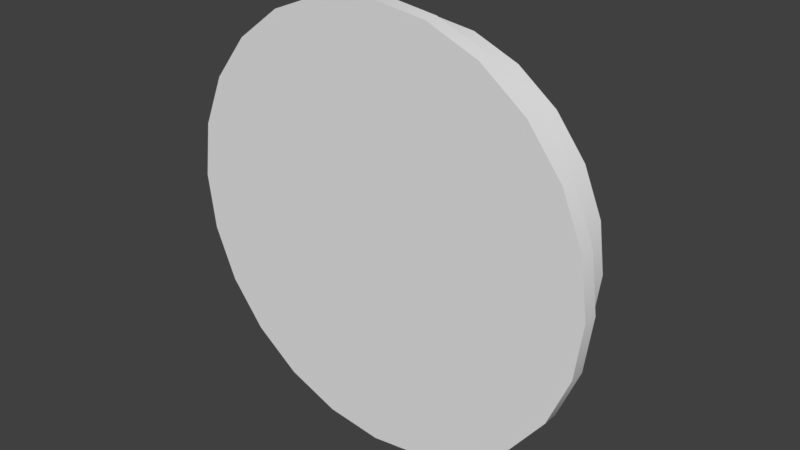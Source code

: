 # Source: Fountain_BaseMesh_0.1.blend  (saved by Blender 2.78.0; exported with 4.5.12 LTS)
import bpy
from mathutils import Matrix  # noqa: F401  (used for matrix-valued properties, if any)

bpy.ops.wm.read_factory_settings(use_empty=True)
scene = bpy.context.scene
scene.name = 'Scene'

# ---- collections
col_collection_1 = bpy.data.collections.new('Collection 1'); scene.collection.children.link(col_collection_1)

# ---- materials (node trees are filled in below, after node groups)
mat_fountain_material = bpy.data.materials.new('Fountain_Material')
mat_fountain_material.alpha_threshold = 0.0
mat_fountain_material.use_transparent_shadow = False
mat_fountain_material.roughness = 0.5

# ---- material node trees

# ---- world
world_world = bpy.data.worlds.new('World'); scene.world = world_world
world_world.color = (0.05088, 0.05088, 0.05088)
world_world.use_sun_shadow = False
world_world.sun_shadow_jitter_overblur = 0.0
world_world.cycles.sampling_method = 'MANUAL'

# ---- meshes
me_cylinder_001 = bpy.data.meshes.new('Cylinder.001')
me_cylinder_001.from_pydata([(0.0, 0.5, -2.5), (0.647, 0.5, -2.415), (1.25, 0.5, -2.165), (1.768, 0.5, -1.768), (2.165, 0.5, -1.25), (2.415, 0.5, -0.647), (2.5, 0.5, -2.106e-07), (2.415, 0.5, 0.647), (2.165, 0.5, 1.25), (1.768, 0.5, 1.768), (1.25, 0.5, 2.165), (0.647, 0.5, 2.415), (9.735e-07, 0.5, 2.5), (-0.647, 0.5, 2.415), (-1.25, 0.5, 2.165), (-1.768, 0.5, 1.768), (-2.165, 0.5, 1.25), (-2.415, 0.5, 0.647), (-2.5, 0.5, 1.14e-06), (-2.415, 0.5, -0.647), (-2.165, 0.5, -1.25), (-1.768, 0.5, -1.768), (-1.25, 0.5, -2.165), (-0.647, 0.5, -2.415), (0.5823, 0.5, -2.173), (1.291e-08, 0.5, -2.25), (1.125, 0.5, -1.949), (1.591, 0.5, -1.591), (1.949, 0.5, -1.125), (2.173, 0.5, -0.5823), (2.25, 0.5, -1.53e-07), (2.173, 0.5, 0.5823), (1.949, 0.5, 1.125), (1.591, 0.5, 1.591), (1.125, 0.5, 1.949), (0.5823, 0.5, 2.173), (8.891e-07, 0.5, 2.25), (-0.5823, 0.5, 2.173), (-1.125, 0.5, 1.949), (-1.591, 0.5, 1.591), (-1.949, 0.5, 1.125), (-2.173, 0.5, 0.5823), (-2.25, 0.5, 1.063e-06), (-2.173, 0.5, -0.5823), (-1.949, 0.5, -1.125), (-1.591, 0.5, -1.591), (-1.125, 0.5, -1.949), (-0.5823, 0.5, -2.173), (0.5823, 0.4, -2.173), (1.291e-08, 0.4, -2.25), (1.125, 0.4, -1.949), (1.591, 0.4, -1.591), (1.949, 0.4, -1.125), (2.173, 0.4, -0.5823), (2.25, 0.4, -1.486e-07), (2.173, 0.4, 0.5823), (1.949, 0.4, 1.125), (1.591, 0.4, 1.591), (1.125, 0.4, 1.949), (0.5823, 0.4, 2.173), (8.891e-07, 0.4, 2.25), (-0.5823, 0.4, 2.173), (-1.125, 0.4, 1.949), (-1.591, 0.4, 1.591), (-1.949, 0.4, 1.125), (-2.173, 0.4, 0.5823), (-2.25, 0.4, 1.067e-06), (-2.173, 0.4, -0.5823), (-1.949, 0.4, -1.125), (-1.591, 0.4, -1.591), (-1.125, 0.4, -1.949), (-0.5823, 0.4, -2.173), (1.105e-06, -0.5, 2.887), (0.7473, -0.3, 2.789), (0.7473, -0.5, 2.789), (1.444, -0.3, 2.501), (1.444, -0.5, 2.501), (2.042, -0.3, 2.042), (2.042, -0.5, 2.042), (2.501, -0.3, 1.444), (2.501, -0.5, 1.444), (2.789, -0.3, 0.7473), (2.789, -0.5, 0.7473), (2.887, -0.3, -2.603e-07), (2.887, -0.5, -2.516e-07), (2.789, -0.3, -0.7473), (2.789, -0.5, -0.7473), (2.501, -0.3, -1.444), (2.501, -0.5, -1.444), (2.042, -0.3, -2.042), (2.042, -0.5, -2.042), (1.444, -0.3, -2.501), (1.444, -0.5, -2.501), (0.7473, -0.3, -2.789), (0.7473, -0.5, -2.789), (-1.911e-08, -0.5, -2.887), (0.0, -0.1, -2.5), (0.647, -0.1, -2.415), (1.25, -0.1, -2.165), (1.768, -0.1, -1.768), (2.165, -0.1, -1.25), (2.415, -0.1, -0.647), (2.5, -0.1, -1.844e-07), (2.415, -0.1, 0.647), (2.165, -0.1, 1.25), (1.768, -0.1, 1.768), (1.25, -0.1, 2.165), (0.647, -0.1, 2.415), (9.735e-07, -0.1, 2.5), (-0.647, -0.1, 2.415), (-1.25, -0.1, 2.165), (-1.768, -0.1, 1.768), (-2.165, -0.1, 1.25), (-2.415, -0.1, 0.647), (-2.5, -0.1, 1.167e-06), (-2.415, -0.1, -0.647), (-2.165, -0.1, -1.25), (-1.768, -0.1, -1.768), (-1.25, -0.1, -2.165), (-0.647, -0.1, -2.415), (1.391e-07, -0.5, 3.795e-07), (0.7118, -0.3, -2.656), (1.375, -0.3, -2.382), (1.945, -0.3, -1.945), (2.382, -0.3, -1.375), (2.656, -0.3, -0.7118), (2.75, -0.3, -2.303e-07), (2.656, -0.3, 0.7118), (2.382, -0.3, 1.375), (1.945, -0.3, 1.945), (1.375, -0.3, 2.382), (0.7118, -0.3, 2.656), (1.056e-06, -0.3, 2.75), (-0.7118, -0.3, 2.656), (-1.375, -0.3, 2.382), (-1.945, -0.3, 1.945), (-2.382, -0.3, 1.375), (-2.656, -0.3, 0.7118), (-2.75, -0.3, 1.256e-06), (-2.656, -0.3, -0.7118), (-2.382, -0.3, -1.375), (-1.945, -0.3, -1.945), (-1.375, -0.3, -2.382), (-0.7118, -0.3, -2.656), (-1.49e-08, -0.3, -2.75), (0.7118, -0.1, -2.656), (1.375, -0.1, -2.382), (1.945, -0.1, -1.945), (2.382, -0.1, -1.375), (2.656, -0.1, -0.7118), (2.75, -0.1, -2.39e-07), (2.656, -0.1, 0.7118), (2.382, -0.1, 1.375), (1.945, -0.1, 1.945), (1.375, -0.1, 2.382), (0.7118, -0.1, 2.656), (1.056e-06, -0.1, 2.75), (-0.7118, -0.1, 2.656), (-1.375, -0.1, 2.382), (-1.945, -0.1, 1.945), (-2.382, -0.1, 1.375), (-2.656, -0.1, 0.7118), (-2.75, -0.1, 1.247e-06), (-2.656, -0.1, -0.7118), (-2.382, -0.1, -1.375), (-1.945, -0.1, -1.945), (-1.375, -0.1, -2.382), (-0.7118, -0.1, -2.656), (-1.49e-08, -0.1, -2.75), (1.105e-06, -0.3, 2.887), (-0.7473, -0.5, 2.789), (-0.7473, -0.3, 2.789), (-1.444, -0.5, 2.501), (-1.444, -0.3, 2.501), (-2.042, -0.5, 2.042), (-2.042, -0.3, 2.042), (-2.501, -0.5, 1.444), (-2.501, -0.3, 1.444), (-2.789, -0.5, 0.7473), (-2.789, -0.3, 0.7473), (-2.887, -0.5, 1.309e-06), (-2.887, -0.3, 1.3e-06), (-2.789, -0.5, -0.7473), (-2.789, -0.3, -0.7473), (-2.501, -0.5, -1.444), (-2.501, -0.3, -1.444), (-2.042, -0.5, -2.042), (-2.042, -0.3, -2.042), (-1.444, -0.5, -2.501), (-1.444, -0.3, -2.501), (-0.7473, -0.5, -2.789), (-0.7473, -0.3, -2.789), (-1.911e-08, -0.3, -2.887), (1.217e-07, 0.4, 2.706e-07), (0.647, 0.5, -2.415), (0.0, 0.5, -2.5), (1.25, 0.5, -2.165), (0.7473, -0.5, 2.789), (1.105e-06, -0.5, 2.887), (1.768, 0.5, -1.768), (2.165, 0.5, -1.25), (1.444, -0.5, 2.501), (2.415, 0.5, -0.647), (2.5, 0.5, -2.106e-07), (2.042, -0.5, 2.042), (2.415, 0.5, 0.647), (2.165, 0.5, 1.25), (2.501, -0.5, 1.444), (1.768, 0.5, 1.768), (1.25, 0.5, 2.165), (2.789, -0.5, 0.7473), (0.647, 0.5, 2.415), (9.735e-07, 0.5, 2.5), (2.887, -0.5, -2.516e-07), (-0.647, 0.5, 2.415), (-1.25, 0.5, 2.165), (2.789, -0.5, -0.7473), (-1.768, 0.5, 1.768), (-2.165, 0.5, 1.25), (2.501, -0.5, -1.444), (-2.415, 0.5, 0.647), (-2.5, 0.5, 1.14e-06), (2.042, -0.5, -2.042), (-2.415, 0.5, -0.647), (-2.165, 0.5, -1.25), (1.444, -0.5, -2.501), (-1.768, 0.5, -1.768), (-1.25, 0.5, -2.165), (0.7473, -0.5, -2.789), (-0.647, 0.5, -2.415), (0.5823, 0.5, -2.173), (1.291e-08, 0.5, -2.25), (1.125, 0.5, -1.949), (1.591, 0.5, -1.591), (1.949, 0.5, -1.125), (2.173, 0.5, -0.5823), (2.25, 0.5, -1.53e-07), (2.173, 0.5, 0.5823), (1.949, 0.5, 1.125), (1.591, 0.5, 1.591), (1.125, 0.5, 1.949), (0.5823, 0.5, 2.173), (8.891e-07, 0.5, 2.25), (-0.5823, 0.5, 2.173), (-1.125, 0.5, 1.949), (-1.591, 0.5, 1.591), (-1.949, 0.5, 1.125), (-2.173, 0.5, 0.5823), (-2.25, 0.5, 1.063e-06), (-2.173, 0.5, -0.5823), (-1.949, 0.5, -1.125), (-1.591, 0.5, -1.591), (-1.125, 0.5, -1.949), (-0.5823, 0.5, -2.173), (0.5823, 0.4, -2.173), (1.291e-08, 0.4, -2.25), (1.125, 0.4, -1.949), (1.591, 0.4, -1.591), (1.949, 0.4, -1.125), (2.173, 0.4, -0.5823), (2.25, 0.4, -1.486e-07), (2.173, 0.4, 0.5823), (1.949, 0.4, 1.125), (1.591, 0.4, 1.591), (1.125, 0.4, 1.949), (0.5823, 0.4, 2.173), (8.891e-07, 0.4, 2.25), (-0.5823, 0.4, 2.173), (-1.125, 0.4, 1.949), (-1.591, 0.4, 1.591), (-1.949, 0.4, 1.125), (-2.173, 0.4, 0.5823), (-2.25, 0.4, 1.067e-06), (-2.173, 0.4, -0.5823), (-1.949, 0.4, -1.125), (-1.591, 0.4, -1.591), (-1.125, 0.4, -1.949), (-0.5823, 0.4, -2.173), (-1.911e-08, -0.5, -2.887), (-0.647, -0.1, -2.415), (0.0, -0.1, -2.5), (-1.25, -0.1, -2.165), (-1.768, -0.1, -1.768), (-2.165, -0.1, -1.25), (-2.415, -0.1, -0.647), (-2.5, -0.1, 1.167e-06), (-2.415, -0.1, 0.647), (-2.165, -0.1, 1.25), (-1.768, -0.1, 1.768), (-1.25, -0.1, 2.165), (-0.647, -0.1, 2.415), (9.735e-07, -0.1, 2.5), (0.647, -0.1, 2.415), (1.25, -0.1, 2.165), (1.768, -0.1, 1.768), (2.165, -0.1, 1.25), (2.415, -0.1, 0.647), (2.5, -0.1, -1.844e-07), (2.415, -0.1, -0.647), (2.165, -0.1, -1.25), (1.768, -0.1, -1.768), (1.25, -0.1, -2.165), (0.647, -0.1, -2.415), (-0.7118, -0.3, -2.656), (-1.49e-08, -0.3, -2.75), (-1.375, -0.3, -2.382), (-1.945, -0.3, -1.945), (-2.382, -0.3, -1.375), (-2.656, -0.3, -0.7118), (-2.75, -0.3, 1.256e-06), (-2.656, -0.3, 0.7118), (-2.382, -0.3, 1.375), (-1.945, -0.3, 1.945), (-1.375, -0.3, 2.382), (-0.7118, -0.3, 2.656), (1.056e-06, -0.3, 2.75), (0.7118, -0.3, 2.656), (1.375, -0.3, 2.382), (1.945, -0.3, 1.945), (2.382, -0.3, 1.375), (2.656, -0.3, 0.7118), (2.75, -0.3, -2.303e-07), (2.656, -0.3, -0.7118), (2.382, -0.3, -1.375), (1.945, -0.3, -1.945), (1.375, -0.3, -2.382), (0.7118, -0.3, -2.656), (-0.7118, -0.1, -2.656), (-1.49e-08, -0.1, -2.75), (-1.375, -0.1, -2.382), (-1.945, -0.1, -1.945), (-2.382, -0.1, -1.375), (-2.656, -0.1, -0.7118), (-2.75, -0.1, 1.247e-06), (-2.656, -0.1, 0.7118), (-2.382, -0.1, 1.375), (-1.945, -0.1, 1.945), (-1.375, -0.1, 2.382), (-0.7118, -0.1, 2.656), (1.056e-06, -0.1, 2.75), (0.7118, -0.1, 2.656), (1.375, -0.1, 2.382), (1.945, -0.1, 1.945), (2.382, -0.1, 1.375), (2.656, -0.1, 0.7118), (2.75, -0.1, -2.39e-07), (2.656, -0.1, -0.7118), (2.382, -0.1, -1.375), (1.945, -0.1, -1.945), (1.375, -0.1, -2.382), (0.7118, -0.1, -2.656), (-0.7473, -0.5, 2.789), (-1.444, -0.5, 2.501), (-2.042, -0.5, 2.042), (-2.501, -0.5, 1.444), (-2.789, -0.5, 0.7473), (-2.887, -0.5, 1.309e-06), (-2.789, -0.5, -0.7473), (-2.501, -0.5, -1.444), (-2.042, -0.5, -2.042), (-1.444, -0.5, -2.501), (-0.7473, -0.5, -2.789), (-0.7473, -0.3, -2.789), (-1.911e-08, -0.3, -2.887), (-1.444, -0.3, -2.501), (-2.042, -0.3, -2.042), (-2.501, -0.3, -1.444), (-2.789, -0.3, -0.7473), (-2.887, -0.3, 1.3e-06), (-2.789, -0.3, 0.7473), (-2.501, -0.3, 1.444), (-2.042, -0.3, 2.042), (-1.444, -0.3, 2.501), (-0.7473, -0.3, 2.789), (1.105e-06, -0.3, 2.887), (0.7473, -0.3, 2.789), (1.444, -0.3, 2.501), (2.042, -0.3, 2.042), (2.501, -0.3, 1.444), (2.789, -0.3, 0.7473), (2.887, -0.3, -2.603e-07), (2.789, -0.3, -0.7473), (2.501, -0.3, -1.444), (2.042, -0.3, -2.042), (1.444, -0.3, -2.501), (0.7473, -0.3, -2.789)], [], [(280, 195, 194, 97), (97, 194, 196, 98), (98, 196, 199, 99), (99, 199, 200, 100), (100, 200, 202, 101), (101, 202, 203, 102), (102, 203, 205, 103), (103, 205, 206, 104), (104, 206, 208, 105), (105, 208, 209, 106), (106, 209, 211, 107), (107, 211, 212, 108), (108, 212, 214, 109), (109, 214, 215, 110), (110, 215, 217, 111), (111, 217, 218, 112), (112, 218, 220, 113), (113, 220, 221, 114), (114, 221, 223, 115), (115, 223, 224, 116), (116, 224, 226, 117), (117, 226, 227, 118), (14, 13, 243, 244), (118, 227, 229, 119), (119, 229, 195, 280), (237, 30, 260, 261), (19, 18, 248, 249), (0, 23, 253, 231), (2, 1, 230, 232), (7, 6, 236, 31), (12, 11, 241, 242), (17, 16, 246, 247), (22, 21, 251, 252), (5, 4, 234, 235), (10, 9, 239, 240), (15, 14, 244, 245), (20, 19, 249, 250), (3, 2, 232, 233), (8, 7, 31, 238), (1, 0, 231, 230), (13, 12, 242, 243), (18, 17, 247, 248), (23, 22, 252, 253), (6, 5, 235, 236), (11, 10, 240, 241), (16, 15, 245, 246), (21, 20, 250, 251), (4, 3, 233, 234), (9, 8, 238, 239), (46, 45, 275, 276), (39, 38, 268, 269), (32, 237, 261, 262), (47, 46, 276, 277), (24, 25, 255, 254), (40, 39, 269, 270), (33, 32, 262, 263), (25, 47, 277, 255), (26, 24, 254, 256), (41, 40, 270, 271), (34, 33, 263, 264), (27, 26, 256, 257), (42, 41, 271, 272), (35, 34, 264, 265), (28, 27, 257, 258), (43, 42, 272, 273), (36, 35, 265, 266), (29, 28, 258, 259), (44, 43, 273, 274), (37, 36, 266, 267), (30, 29, 259, 260), (45, 44, 274, 275), (38, 37, 267, 268), (293, 292, 340, 341), (292, 291, 339, 340), (291, 290, 338, 339), (290, 289, 337, 338), (96, 302, 350, 328), (289, 288, 336, 337), (302, 301, 349, 350), (288, 287, 335, 336), (301, 300, 348, 349), (287, 286, 334, 335), (300, 299, 347, 348), (286, 285, 333, 334), (299, 298, 346, 347), (285, 284, 332, 333), (298, 297, 345, 346), (284, 283, 331, 332), (297, 296, 344, 345), (283, 282, 330, 331), (296, 295, 343, 344), (282, 281, 329, 330), (295, 294, 342, 343), (281, 279, 327, 329), (294, 293, 341, 342), (279, 96, 328, 327), (120, 197, 72), (125, 126, 83, 85), (120, 219, 86), (139, 307, 366, 183), (126, 320, 81, 83), (120, 355, 356), (307, 306, 365, 366), (120, 201, 197), (320, 319, 79, 81), (306, 305, 364, 365), (120, 222, 219), (120, 361, 95), (319, 318, 77, 79), (120, 354, 355), (305, 303, 362, 364), (120, 204, 201), (318, 317, 75, 77), (120, 225, 222), (303, 304, 363, 362), (120, 360, 361), (317, 316, 73, 75), (120, 353, 354), (120, 207, 204), (316, 315, 169, 73), (143, 167, 168, 144), (142, 166, 167, 143), (141, 165, 166, 142), (140, 164, 165, 141), (308, 163, 164, 140), (309, 162, 163, 308), (310, 161, 162, 309), (311, 160, 161, 310), (312, 159, 160, 311), (313, 158, 159, 312), (314, 157, 158, 313), (132, 156, 157, 314), (131, 155, 156, 132), (130, 154, 155, 131), (129, 153, 154, 130), (128, 152, 153, 129), (127, 151, 152, 128), (321, 150, 151, 127), (322, 149, 150, 321), (323, 148, 149, 322), (324, 147, 148, 323), (325, 146, 147, 324), (326, 145, 146, 325), (144, 168, 145, 326), (190, 191, 192, 278), (188, 189, 191, 190), (186, 187, 189, 188), (184, 185, 187, 186), (182, 367, 185, 184), (180, 368, 367, 182), (178, 369, 368, 180), (176, 370, 369, 178), (174, 371, 370, 176), (172, 372, 371, 174), (170, 373, 372, 172), (198, 374, 373, 170), (74, 375, 374, 198), (76, 376, 375, 74), (78, 377, 376, 76), (80, 378, 377, 78), (210, 379, 378, 80), (213, 380, 379, 210), (216, 381, 380, 213), (88, 382, 381, 216), (90, 383, 382, 88), (92, 384, 383, 90), (94, 385, 384, 92), (278, 192, 385, 94), (138, 139, 183, 181), (120, 356, 357), (124, 125, 85, 87), (137, 138, 181, 179), (120, 86, 84), (123, 124, 87, 89), (120, 72, 351), (136, 137, 179, 177), (120, 357, 358), (122, 123, 89, 91), (135, 136, 177, 175), (120, 84, 82), (121, 122, 91, 93), (120, 351, 352), (134, 135, 175, 173), (120, 358, 359), (120, 95, 228), (304, 121, 93, 363), (133, 134, 173, 171), (120, 82, 207), (120, 352, 353), (315, 133, 171, 169), (120, 359, 360), (120, 228, 225), (61, 60, 193), (54, 53, 193), (69, 68, 193), (62, 61, 193), (55, 54, 193), (70, 69, 193), (63, 62, 193), (56, 55, 193), (71, 70, 193), (48, 49, 193), (64, 63, 193), (57, 56, 193), (49, 71, 193), (50, 48, 193), (65, 64, 193), (58, 57, 193), (51, 50, 193), (66, 65, 193), (59, 58, 193), (52, 51, 193), (67, 66, 193), (60, 59, 193), (53, 52, 193), (68, 67, 193)])
me_cylinder_001.polygons.foreach_set('use_smooth', [True] * 216)
_k = set([(0, 1), (0, 23), (1, 2), (2, 3), (3, 4), (4, 5), (5, 6), (6, 7), (7, 8), (8, 9), (9, 10), (10, 11), (11, 12), (12, 13), (13, 14), (14, 15), (15, 16), (16, 17), (17, 18), (18, 19), (19, 20), (20, 21), (21, 22), (22, 23), (24, 25), (24, 26), (25, 47), (26, 27), (27, 28), (28, 29), (29, 30), (30, 237), (31, 236), (31, 238), (32, 33), (32, 237), (33, 34), (34, 35), (35, 36), (36, 37), (37, 38), (38, 39), (39, 40), (40, 41), (41, 42), (42, 43), (43, 44), (44, 45), (45, 46), (46, 47), (48, 49), (48, 50), (49, 71), (50, 51), (51, 52), (52, 53), (53, 54), (54, 55), (55, 56), (56, 57), (57, 58), (58, 59), (59, 60), (60, 61), (61, 62), (62, 63), (63, 64), (64, 65), (65, 66), (66, 67), (67, 68), (68, 69), (69, 70), (70, 71), (72, 197), (72, 351), (73, 75), (73, 169), (74, 76), (74, 198), (75, 77), (76, 78), (77, 79), (78, 80), (79, 81), (80, 210), (81, 83), (82, 84), (82, 207), (83, 85), (84, 86), (85, 87), (86, 219), (87, 89), (88, 90), (88, 216), (89, 91), (90, 92), (91, 93), (92, 94), (93, 363), (94, 278), (95, 228), (95, 361), (96, 279), (96, 302), (97, 98), (97, 280), (98, 99), (99, 100), (100, 101), (101, 102), (102, 103), (103, 104), (104, 105), (105, 106), (106, 107), (107, 108), (108, 109), (109, 110), (110, 111), (111, 112), (112, 113), (113, 114), (114, 115), (115, 116), (116, 117), (117, 118), (118, 119), (119, 280), (121, 122), (121, 304), (122, 123), (123, 124), (124, 125), (125, 126), (126, 320), (127, 128), (127, 321), (128, 129), (129, 130), (130, 131), (131, 132), (132, 314), (133, 134), (133, 315), (134, 135), (135, 136), (136, 137), (137, 138), (138, 139), (139, 307), (140, 141), (140, 308), (141, 142), (142, 143), (143, 144), (144, 326), (145, 146), (145, 168), (146, 147), (147, 148), (148, 149), (149, 150), (150, 151), (151, 152), (152, 153), (153, 154), (154, 155), (155, 156), (156, 157), (157, 158), (158, 159), (159, 160), (160, 161), (161, 162), (162, 163), (163, 164), (164, 165), (165, 166), (166, 167), (167, 168), (169, 171), (170, 172), (170, 198), (171, 173), (172, 174), (173, 175), (174, 176), (175, 177), (176, 178), (177, 179), (178, 180), (179, 181), (180, 182), (181, 183), (182, 184), (183, 366), (184, 186), (185, 187), (185, 367), (186, 188), (187, 189), (188, 190), (189, 191), (190, 278), (191, 192), (192, 385), (194, 195), (194, 196), (195, 229), (196, 199), (197, 201), (199, 200), (200, 202), (201, 204), (202, 203), (203, 205), (204, 207), (205, 206), (206, 208), (208, 209), (209, 211), (210, 213), (211, 212), (212, 214), (213, 216), (214, 215), (215, 217), (217, 218), (218, 220), (219, 222), (220, 221), (221, 223), (222, 225), (223, 224), (224, 226), (225, 228), (226, 227), (227, 229), (230, 231), (230, 232), (231, 253), (232, 233), (233, 234), (234, 235), (235, 236), (238, 239), (239, 240), (240, 241), (241, 242), (242, 243), (243, 244), (244, 245), (245, 246), (246, 247), (247, 248), (248, 249), (249, 250), (250, 251), (251, 252), (252, 253), (254, 255), (254, 256), (255, 277), (256, 257), (257, 258), (258, 259), (259, 260), (260, 261), (261, 262), (262, 263), (263, 264), (264, 265), (265, 266), (266, 267), (267, 268), (268, 269), (269, 270), (270, 271), (271, 272), (272, 273), (273, 274), (274, 275), (275, 276), (276, 277), (279, 281), (281, 282), (282, 283), (283, 284), (284, 285), (285, 286), (286, 287), (287, 288), (288, 289), (289, 290), (290, 291), (291, 292), (292, 293), (293, 294), (294, 295), (295, 296), (296, 297), (297, 298), (298, 299), (299, 300), (300, 301), (301, 302), (303, 304), (303, 305), (305, 306), (306, 307), (308, 309), (309, 310), (310, 311), (311, 312), (312, 313), (313, 314), (315, 316), (316, 317), (317, 318), (318, 319), (319, 320), (321, 322), (322, 323), (323, 324), (324, 325), (325, 326), (327, 328), (327, 329), (328, 350), (329, 330), (330, 331), (331, 332), (332, 333), (333, 334), (334, 335), (335, 336), (336, 337), (337, 338), (338, 339), (339, 340), (340, 341), (341, 342), (342, 343), (343, 344), (344, 345), (345, 346), (346, 347), (347, 348), (348, 349), (349, 350), (351, 352), (352, 353), (353, 354), (354, 355), (355, 356), (356, 357), (357, 358), (358, 359), (359, 360), (360, 361), (362, 363), (362, 364), (364, 365), (365, 366), (367, 368), (368, 369), (369, 370), (370, 371), (371, 372), (372, 373), (373, 374), (374, 375), (375, 376), (376, 377), (377, 378), (378, 379), (379, 380), (380, 381), (381, 382), (382, 383), (383, 384), (384, 385)])
me_cylinder_001.attributes.new('sharp_edge', 'BOOLEAN', 'EDGE').data.foreach_set('value', [ (min(e.vertices), max(e.vertices)) in _k for e in me_cylinder_001.edges])
_uv = me_cylinder_001.uv_layers.new(name='UVMap')
_uv.uv.foreach_set('vector', [0.7972, 0.5372, 0.8348, 0.5372, 0.8348, 0.5726, 0.7972, 0.5726, 0.7972, 0.6303, 0.7597, 0.6303, 0.7597, 0.6014, 0.7972, 0.6014, 0.7972, 0.6014, 0.7597, 0.6014, 0.7597, 0.5661, 0.7972, 0.5661, 0.7972, 0.5661, 0.7597, 0.5661, 0.7597, 0.5266, 0.7972, 0.5266, 0.7972, 0.5266, 0.7597, 0.5266, 0.7597, 0.4858, 0.7972, 0.4858, 0.7972, 0.4858, 0.7597, 0.4858, 0.7597, 0.4464, 0.7972, 0.4464, 0.7972, 0.4464, 0.7597, 0.4464, 0.7597, 0.411, 0.7972, 0.411, 0.7972, 0.411, 0.7597, 0.411, 0.7597, 0.3822, 0.7972, 0.3822, 0.7972, 0.5726, 0.8348, 0.5726, 0.8348, 0.6079, 0.7972, 0.6079, 0.7972, 0.6079, 0.8348, 0.6079, 0.8348, 0.6473, 0.7972, 0.6473, 0.7972, 0.6473, 0.8348, 0.6473, 0.8348, 0.6882, 0.7972, 0.6882, 0.7972, 0.6882, 0.8348, 0.6882, 0.8348, 0.7276, 0.7972, 0.7276, 0.7972, 0.7276, 0.8348, 0.7276, 0.8348, 0.7629, 0.7972, 0.7629, 0.8282, 0.2892, 0.7907, 0.2892, 0.7907, 0.2604, 0.8282, 0.2604, 0.8282, 0.2604, 0.7907, 0.2604, 0.7907, 0.225, 0.8282, 0.225, 0.8282, 0.225, 0.7907, 0.225, 0.7907, 0.1856, 0.8282, 0.1856, 0.8282, 0.1856, 0.7907, 0.1856, 0.7907, 0.1448, 0.8282, 0.1448, 0.8282, 0.1448, 0.7907, 0.1448, 0.7907, 0.1053, 0.8282, 0.1053, 0.8282, 0.1053, 0.7907, 0.1053, 0.7907, 0.06999, 0.8282, 0.06999, 0.8282, 0.06999, 0.7907, 0.06999, 0.7907, 0.04113, 0.8282, 0.04113, 0.7972, 0.3822, 0.8348, 0.3822, 0.8348, 0.4175, 0.7972, 0.4175, 0.7972, 0.4175, 0.8348, 0.4175, 0.8348, 0.457, 0.7972, 0.457, 0.7048, 0.4254, 0.7207, 0.4529, 0.7094, 0.4576, 0.6951, 0.4328, 0.7972, 0.457, 0.8348, 0.457, 0.8348, 0.4978, 0.7972, 0.4978, 0.7972, 0.4978, 0.8348, 0.4978, 0.8348, 0.5372, 0.7972, 0.5372, 0.766, 0.6303, 0.766, 0.6621, 0.7597, 0.6621, 0.7597, 0.6303, 0.5615, 0.387, 0.5922, 0.3788, 0.5938, 0.3908, 0.5662, 0.3982, 0.4873, 0.5154, 0.4873, 0.4836, 0.4994, 0.4852, 0.4994, 0.5138, 0.5115, 0.5737, 0.4956, 0.5461, 0.5068, 0.5415, 0.5211, 0.5663, 0.6547, 0.6121, 0.624, 0.6203, 0.6224, 0.6082, 0.6501, 0.6008, 0.7289, 0.4836, 0.7289, 0.5154, 0.7168, 0.5138, 0.7168, 0.4852, 0.624, 0.3788, 0.6547, 0.387, 0.6501, 0.3982, 0.6224, 0.3908, 0.4956, 0.4529, 0.5115, 0.4254, 0.5211, 0.4328, 0.5068, 0.4576, 0.5922, 0.6203, 0.5615, 0.6121, 0.5662, 0.6008, 0.5938, 0.6082, 0.7207, 0.5461, 0.7048, 0.5737, 0.6951, 0.5663, 0.7094, 0.5415, 0.6823, 0.4029, 0.7048, 0.4254, 0.6951, 0.4328, 0.6749, 0.4126, 0.534, 0.4029, 0.5615, 0.387, 0.5662, 0.3982, 0.5414, 0.4126, 0.534, 0.5962, 0.5115, 0.5737, 0.5211, 0.5663, 0.5414, 0.5865, 0.6823, 0.5962, 0.6547, 0.6121, 0.6501, 0.6008, 0.6749, 0.5865, 0.4956, 0.5461, 0.4873, 0.5154, 0.4994, 0.5138, 0.5068, 0.5415, 0.7207, 0.4529, 0.7289, 0.4836, 0.7168, 0.4852, 0.7094, 0.4576, 0.5922, 0.3788, 0.624, 0.3788, 0.6224, 0.3908, 0.5938, 0.3908, 0.4873, 0.4836, 0.4956, 0.4529, 0.5068, 0.4576, 0.4994, 0.4852, 0.624, 0.6203, 0.5922, 0.6203, 0.5938, 0.6082, 0.6224, 0.6082, 0.7289, 0.5154, 0.7207, 0.5461, 0.7094, 0.5415, 0.7168, 0.5138, 0.6547, 0.387, 0.6823, 0.4029, 0.6749, 0.4126, 0.6501, 0.3982, 0.5115, 0.4254, 0.534, 0.4029, 0.5414, 0.4126, 0.5211, 0.4328, 0.5615, 0.6121, 0.534, 0.5962, 0.5414, 0.5865, 0.5662, 0.6008, 0.7048, 0.5737, 0.6823, 0.5962, 0.6749, 0.5865, 0.6951, 0.5663, 0.7785, 0.7343, 0.7785, 0.7698, 0.7722, 0.7698, 0.7722, 0.7343, 0.8723, 0.44, 0.8723, 0.4082, 0.8785, 0.4082, 0.8785, 0.44, 0.7722, 0.8016, 0.7722, 0.8276, 0.766, 0.8276, 0.766, 0.8016, 0.7785, 0.6976, 0.7785, 0.7343, 0.7722, 0.7343, 0.7722, 0.6976, 0.7785, 0.6303, 0.7785, 0.6621, 0.7722, 0.6621, 0.7722, 0.6303, 0.8723, 0.4755, 0.8723, 0.44, 0.8785, 0.44, 0.8785, 0.4755, 0.7722, 0.7698, 0.7722, 0.8016, 0.766, 0.8016, 0.766, 0.7698, 0.7785, 0.6621, 0.7785, 0.6976, 0.7722, 0.6976, 0.7722, 0.6621, 0.766, 0.8016, 0.766, 0.8276, 0.7597, 0.8276, 0.7597, 0.8016, 0.8723, 0.5122, 0.8723, 0.4755, 0.8785, 0.4755, 0.8785, 0.5122, 0.7722, 0.7343, 0.7722, 0.7698, 0.766, 0.7698, 0.766, 0.7343, 0.766, 0.7698, 0.766, 0.8016, 0.7597, 0.8016, 0.7597, 0.7698, 0.8723, 0.5477, 0.8723, 0.5122, 0.8785, 0.5122, 0.8785, 0.5477, 0.7722, 0.6976, 0.7722, 0.7343, 0.766, 0.7343, 0.766, 0.6976, 0.766, 0.7343, 0.766, 0.7698, 0.7597, 0.7698, 0.7597, 0.7343, 0.8723, 0.5795, 0.8723, 0.5477, 0.8785, 0.5477, 0.8785, 0.5795, 0.7722, 0.6621, 0.7722, 0.6976, 0.766, 0.6976, 0.766, 0.6621, 0.766, 0.6976, 0.766, 0.7343, 0.7597, 0.7343, 0.7597, 0.6976, 0.8723, 0.6055, 0.8723, 0.5795, 0.8785, 0.5795, 0.8785, 0.6055, 0.7722, 0.6303, 0.7722, 0.6621, 0.766, 0.6621, 0.766, 0.6303, 0.766, 0.6621, 0.766, 0.6976, 0.7597, 0.6976, 0.7597, 0.6621, 0.7785, 0.7698, 0.7785, 0.8016, 0.7722, 0.8016, 0.7722, 0.7698, 0.8723, 0.4082, 0.8723, 0.3822, 0.8785, 0.3822, 0.8785, 0.4082, 0.6362, 0.255, 0.6521, 0.2274, 0.6634, 0.2321, 0.6459, 0.2624, 0.6521, 0.2274, 0.6604, 0.1967, 0.6724, 0.1983, 0.6634, 0.2321, 0.6604, 0.1967, 0.6604, 0.1649, 0.6724, 0.1633, 0.6724, 0.1983, 0.6604, 0.1649, 0.6521, 0.1342, 0.6634, 0.1295, 0.6724, 0.1633, 0.4188, 0.1649, 0.4188, 0.1967, 0.4067, 0.1983, 0.4067, 0.1633, 0.6521, 0.1342, 0.6362, 0.1066, 0.6459, 0.09923, 0.6634, 0.1295, 0.4188, 0.1967, 0.427, 0.2274, 0.4158, 0.2321, 0.4067, 0.1983, 0.6362, 0.1066, 0.6137, 0.08416, 0.6212, 0.07449, 0.6459, 0.09923, 0.427, 0.2274, 0.4429, 0.255, 0.4333, 0.2624, 0.4158, 0.2321, 0.6137, 0.08416, 0.5862, 0.06826, 0.5909, 0.057, 0.6212, 0.07449, 0.4429, 0.255, 0.4654, 0.2774, 0.458, 0.2871, 0.4333, 0.2624, 0.5862, 0.06826, 0.5555, 0.06003, 0.5571, 0.04795, 0.5909, 0.057, 0.4654, 0.2774, 0.493, 0.2933, 0.4883, 0.3046, 0.458, 0.2871, 0.5555, 0.06003, 0.5237, 0.06003, 0.5221, 0.04795, 0.5571, 0.04795, 0.493, 0.2933, 0.5237, 0.3016, 0.5221, 0.3136, 0.4883, 0.3046, 0.5237, 0.06003, 0.493, 0.06826, 0.4883, 0.057, 0.5221, 0.04795, 0.5237, 0.3016, 0.5555, 0.3016, 0.5571, 0.3136, 0.5221, 0.3136, 0.493, 0.06826, 0.4654, 0.08416, 0.458, 0.07449, 0.4883, 0.057, 0.5555, 0.3016, 0.5862, 0.2933, 0.5909, 0.3046, 0.5571, 0.3136, 0.4654, 0.08416, 0.4429, 0.1066, 0.4333, 0.09923, 0.458, 0.07449, 0.5862, 0.2933, 0.6137, 0.2774, 0.6212, 0.2871, 0.5909, 0.3046, 0.4429, 0.1066, 0.427, 0.1342, 0.4158, 0.1295, 0.4333, 0.09923, 0.6137, 0.2774, 0.6362, 0.255, 0.6459, 0.2624, 0.6212, 0.2871, 0.427, 0.1342, 0.4188, 0.1649, 0.4067, 0.1633, 0.4158, 0.1295, 0.1962, 0.7643, 0.2653, 0.5975, 0.3061, 0.621, 0.3729, 0.3511, 0.3729, 0.3062, 0.3815, 0.3051, 0.3815, 0.3523, 0.1962, 0.7643, 0.01715, 0.7407, 0.02935, 0.6952, 0.0435, 0.3945, 0.06595, 0.4334, 0.05913, 0.4386, 0.03555, 0.3978, 0.3729, 0.3062, 0.3613, 0.2629, 0.3693, 0.2596, 0.3815, 0.3051, 0.1962, 0.7643, 0.3631, 0.8334, 0.3395, 0.8743, 0.06595, 0.4334, 0.0977, 0.4652, 0.09246, 0.472, 0.05913, 0.4386, 0.1962, 0.7643, 0.2198, 0.5853, 0.2653, 0.5975, 0.3613, 0.2629, 0.3389, 0.224, 0.3457, 0.2188, 0.3693, 0.2596, 0.0977, 0.4652, 0.1366, 0.4876, 0.1333, 0.4955, 0.09246, 0.472, 0.1962, 0.7643, 0.01715, 0.7879, 0.01715, 0.7407, 0.1962, 0.7643, 0.1271, 0.9312, 0.08626, 0.9076, 0.3389, 0.224, 0.3071, 0.1922, 0.3123, 0.1854, 0.3457, 0.2188, 0.1962, 0.7643, 0.3753, 0.7879, 0.3631, 0.8334, 0.1366, 0.4876, 0.18, 0.4992, 0.1788, 0.5077, 0.1333, 0.4955, 0.1962, 0.7643, 0.1726, 0.5853, 0.2198, 0.5853, 0.3071, 0.1922, 0.2682, 0.1698, 0.2715, 0.1618, 0.3123, 0.1854, 0.1962, 0.7643, 0.02935, 0.8334, 0.01715, 0.7879, 0.18, 0.4992, 0.2249, 0.4992, 0.226, 0.5077, 0.1788, 0.5077, 0.1962, 0.7643, 0.1726, 0.9434, 0.1271, 0.9312, 0.2682, 0.1698, 0.2249, 0.1582, 0.226, 0.1496, 0.2715, 0.1618, 0.1962, 0.7643, 0.3753, 0.7407, 0.3753, 0.7879, 0.1962, 0.7643, 0.1271, 0.5975, 0.1726, 0.5853, 0.2249, 0.1582, 0.18, 0.1582, 0.1788, 0.1496, 0.226, 0.1496, 0.8598, 0.7505, 0.8723, 0.7505, 0.8723, 0.7939, 0.8598, 0.7939, 0.8598, 0.7056, 0.8723, 0.7056, 0.8723, 0.7505, 0.8598, 0.7505, 0.8598, 0.6622, 0.8723, 0.6622, 0.8723, 0.7056, 0.8598, 0.7056, 0.8598, 0.6233, 0.8723, 0.6233, 0.8723, 0.6622, 0.8598, 0.6622, 0.8658, 0.07288, 0.8533, 0.07288, 0.8533, 0.04113, 0.8658, 0.04113, 0.8658, 0.1118, 0.8533, 0.1118, 0.8533, 0.07288, 0.8658, 0.07288, 0.8658, 0.1551, 0.8533, 0.1551, 0.8533, 0.1118, 0.8658, 0.1118, 0.8658, 0.2, 0.8533, 0.2, 0.8533, 0.1551, 0.8658, 0.1551, 0.8658, 0.2434, 0.8533, 0.2434, 0.8533, 0.2, 0.8658, 0.2, 0.8658, 0.2823, 0.8533, 0.2823, 0.8533, 0.2434, 0.8658, 0.2434, 0.8723, 0.4139, 0.8598, 0.4139, 0.8598, 0.3822, 0.8723, 0.3822, 0.8723, 0.4528, 0.8598, 0.4528, 0.8598, 0.4139, 0.8723, 0.4139, 0.8723, 0.4962, 0.8598, 0.4962, 0.8598, 0.4528, 0.8723, 0.4528, 0.8723, 0.5411, 0.8598, 0.5411, 0.8598, 0.4962, 0.8723, 0.4962, 0.8723, 0.5845, 0.8598, 0.5845, 0.8598, 0.5411, 0.8723, 0.5411, 0.8723, 0.6233, 0.8598, 0.6233, 0.8598, 0.5845, 0.8723, 0.5845, 0.8348, 0.6233, 0.8473, 0.6233, 0.8473, 0.6551, 0.8348, 0.6551, 0.8348, 0.5845, 0.8473, 0.5845, 0.8473, 0.6233, 0.8348, 0.6233, 0.8348, 0.5411, 0.8473, 0.5411, 0.8473, 0.5845, 0.8348, 0.5845, 0.8348, 0.4962, 0.8473, 0.4962, 0.8473, 0.5411, 0.8348, 0.5411, 0.8348, 0.4528, 0.8473, 0.4528, 0.8473, 0.4962, 0.8348, 0.4962, 0.8348, 0.4139, 0.8473, 0.4139, 0.8473, 0.4528, 0.8348, 0.4528, 0.8348, 0.3822, 0.8473, 0.3822, 0.8473, 0.4139, 0.8348, 0.4139, 0.8598, 0.7939, 0.8723, 0.7939, 0.8723, 0.8328, 0.8598, 0.8328, 0.8658, 0.1746, 0.8783, 0.1746, 0.8783, 0.2202, 0.8658, 0.2202, 0.8658, 0.1275, 0.8783, 0.1275, 0.8783, 0.1746, 0.8658, 0.1746, 0.8658, 0.08196, 0.8783, 0.08196, 0.8783, 0.1275, 0.8658, 0.1275, 0.8658, 0.04113, 0.8783, 0.04113, 0.8783, 0.08196, 0.8658, 0.08196, 0.8533, 0.07447, 0.8408, 0.07447, 0.8408, 0.04113, 0.8533, 0.04113, 0.8533, 0.1153, 0.8408, 0.1153, 0.8408, 0.07447, 0.8533, 0.07447, 0.8533, 0.1608, 0.8408, 0.1608, 0.8408, 0.1153, 0.8533, 0.1153, 0.8533, 0.208, 0.8408, 0.208, 0.8408, 0.1608, 0.8533, 0.1608, 0.8533, 0.2535, 0.8408, 0.2535, 0.8408, 0.208, 0.8533, 0.208, 0.8533, 0.2943, 0.8408, 0.2943, 0.8408, 0.2535, 0.8533, 0.2535, 0.8598, 0.4155, 0.8473, 0.4155, 0.8473, 0.3822, 0.8598, 0.3822, 0.8598, 0.4563, 0.8473, 0.4563, 0.8473, 0.4155, 0.8598, 0.4155, 0.8598, 0.5019, 0.8473, 0.5019, 0.8473, 0.4563, 0.8598, 0.4563, 0.8598, 0.549, 0.8473, 0.549, 0.8473, 0.5019, 0.8598, 0.5019, 0.8598, 0.5946, 0.8473, 0.5946, 0.8473, 0.549, 0.8598, 0.549, 0.8598, 0.6354, 0.8473, 0.6354, 0.8473, 0.5946, 0.8598, 0.5946, 0.8282, 0.2943, 0.8408, 0.2943, 0.8408, 0.3277, 0.8282, 0.3277, 0.8282, 0.2535, 0.8408, 0.2535, 0.8408, 0.2943, 0.8282, 0.2943, 0.8282, 0.208, 0.8408, 0.208, 0.8408, 0.2535, 0.8282, 0.2535, 0.8282, 0.1608, 0.8408, 0.1608, 0.8408, 0.208, 0.8282, 0.208, 0.8282, 0.1153, 0.8408, 0.1153, 0.8408, 0.1608, 0.8282, 0.1608, 0.8282, 0.07447, 0.8408, 0.07447, 0.8408, 0.1153, 0.8282, 0.1153, 0.8282, 0.04113, 0.8408, 0.04113, 0.8408, 0.07447, 0.8282, 0.07447, 0.8658, 0.2202, 0.8783, 0.2202, 0.8783, 0.261, 0.8658, 0.261, 0.03188, 0.3511, 0.0435, 0.3945, 0.03555, 0.3978, 0.02335, 0.3523, 0.1962, 0.7643, 0.3395, 0.8743, 0.3061, 0.9076, 0.3613, 0.3945, 0.3729, 0.3511, 0.3815, 0.3523, 0.3693, 0.3978, 0.03188, 0.3062, 0.03188, 0.3511, 0.02335, 0.3523, 0.02335, 0.3051, 0.1962, 0.7643, 0.02935, 0.6952, 0.05293, 0.6544, 0.3389, 0.4334, 0.3613, 0.3945, 0.3693, 0.3978, 0.3457, 0.4386, 0.1962, 0.7643, 0.3061, 0.621, 0.3395, 0.6544, 0.0435, 0.2629, 0.03188, 0.3062, 0.02335, 0.3051, 0.03555, 0.2596, 0.1962, 0.7643, 0.3061, 0.9076, 0.2653, 0.9312, 0.3071, 0.4652, 0.3389, 0.4334, 0.3457, 0.4386, 0.3123, 0.472, 0.06595, 0.224, 0.0435, 0.2629, 0.03555, 0.2596, 0.05913, 0.2188, 0.1962, 0.7643, 0.05293, 0.6544, 0.08626, 0.621, 0.2682, 0.4876, 0.3071, 0.4652, 0.3123, 0.472, 0.2715, 0.4955, 0.1962, 0.7643, 0.3395, 0.6544, 0.3631, 0.6952, 0.0977, 0.1922, 0.06595, 0.224, 0.05913, 0.2188, 0.09246, 0.1854, 0.1962, 0.7643, 0.2653, 0.9312, 0.2198, 0.9434, 0.1962, 0.7643, 0.08626, 0.9076, 0.05293, 0.8743, 0.2249, 0.4992, 0.2682, 0.4876, 0.2715, 0.4955, 0.226, 0.5077, 0.1366, 0.1698, 0.0977, 0.1922, 0.09246, 0.1854, 0.1333, 0.1618, 0.1962, 0.7643, 0.08626, 0.621, 0.1271, 0.5975, 0.1962, 0.7643, 0.3631, 0.6952, 0.3753, 0.7407, 0.18, 0.1582, 0.1366, 0.1698, 0.1333, 0.1618, 0.1788, 0.1496, 0.1962, 0.7643, 0.2198, 0.9434, 0.1726, 0.9434, 0.1962, 0.7643, 0.05293, 0.8743, 0.02935, 0.8334, 0.643, 0.7017, 0.6749, 0.7201, 0.5892, 0.8318, 0.7008, 0.9174, 0.6749, 0.9434, 0.5892, 0.8318, 0.4497, 0.8501, 0.4497, 0.8134, 0.5892, 0.8318, 0.6076, 0.6922, 0.643, 0.7017, 0.5892, 0.8318, 0.7192, 0.8856, 0.7008, 0.9174, 0.5892, 0.8318, 0.4592, 0.8856, 0.4497, 0.8501, 0.5892, 0.8318, 0.5708, 0.6922, 0.6076, 0.6922, 0.5892, 0.8318, 0.7287, 0.8501, 0.7192, 0.8856, 0.5892, 0.8318, 0.4775, 0.9174, 0.4592, 0.8856, 0.5892, 0.8318, 0.5353, 0.9618, 0.5035, 0.9434, 0.5892, 0.8318, 0.5353, 0.7017, 0.5708, 0.6922, 0.5892, 0.8318, 0.7287, 0.8134, 0.7287, 0.8501, 0.5892, 0.8318, 0.5035, 0.9434, 0.4775, 0.9174, 0.5892, 0.8318, 0.5708, 0.9713, 0.5353, 0.9618, 0.5892, 0.8318, 0.5035, 0.7201, 0.5353, 0.7017, 0.5892, 0.8318, 0.7192, 0.7779, 0.7287, 0.8134, 0.5892, 0.8318, 0.6076, 0.9713, 0.5708, 0.9713, 0.5892, 0.8318, 0.4775, 0.7461, 0.5035, 0.7201, 0.5892, 0.8318, 0.7008, 0.7461, 0.7192, 0.7779, 0.5892, 0.8318, 0.643, 0.9618, 0.6076, 0.9713, 0.5892, 0.8318, 0.4592, 0.7779, 0.4775, 0.7461, 0.5892, 0.8318, 0.6749, 0.7201, 0.7008, 0.7461, 0.5892, 0.8318, 0.6749, 0.9434, 0.643, 0.9618, 0.5892, 0.8318, 0.4497, 0.8134, 0.4592, 0.7779, 0.5892, 0.8318])
me_cylinder_001.materials.append(mat_fountain_material)
me_cylinder_001.use_remesh_preserve_volume = False
me_cylinder_001.use_remesh_preserve_attributes = False
me_cylinder_001.use_mirror_vertex_groups = False
me_cylinder_001.update()

# ---- objects
ob_fountain = bpy.data.objects.new('Fountain', me_cylinder_001)

# ---- transforms, parenting, visibility, modifiers, constraints
ob_fountain.location = (0.0, 0.0, 0.0)
ob_fountain.lineart.crease_threshold = 0.0

# ---- collection membership
col_collection_1.objects.link(ob_fountain)

# ---- scene / render settings (as saved in the file)
scene.frame_start = 1; scene.frame_end = 250; scene.frame_set(1)
scene.render.engine = 'BLENDER_EEVEE_NEXT'
scene.render.resolution_percentage = 50
scene.render.dither_intensity = 0.0
scene.cycles.use_denoising = False
scene.cycles.samples = 128
scene.cycles.sampling_pattern = 'TABULATED_SOBOL'
scene.cycles.light_sampling_threshold = 0.0
scene.cycles.use_adaptive_sampling = False
scene.cycles.use_light_tree = False
scene.cycles.blur_glossy = 0.0
scene.cycles.sample_clamp_indirect = 0.0
scene.view_settings.view_transform = 'Standard'
bpy.context.view_layer.update()

# ---- added for rendering (the .blend has no active camera and no usable light): camera, sun
cam_auto = bpy.data.cameras.new('AutoCamera')
cam_auto.lens = 50.0
cam_auto.sensor_width = 36.0
cam_auto.clip_end = 1000.0
ob_auto_camera = bpy.data.objects.new('AutoCamera', cam_auto)
scene.collection.objects.link(ob_auto_camera)
ob_auto_camera.location = (7.61282, -9.13538, 6.09025)
ob_auto_camera.rotation_euler = (1.09748, -7.21219e-08, 0.694738)
scene.camera = ob_auto_camera
light_auto_sun = bpy.data.lights.new('AutoSun', 'SUN')
light_auto_sun.energy = 3.0
light_auto_sun.angle = 0.0523599
ob_auto_sun = bpy.data.objects.new('AutoSun', light_auto_sun)
scene.collection.objects.link(ob_auto_sun)
ob_auto_sun.rotation_euler = (0.872665, 0.174533, 0.523599)
bpy.context.view_layer.update()
